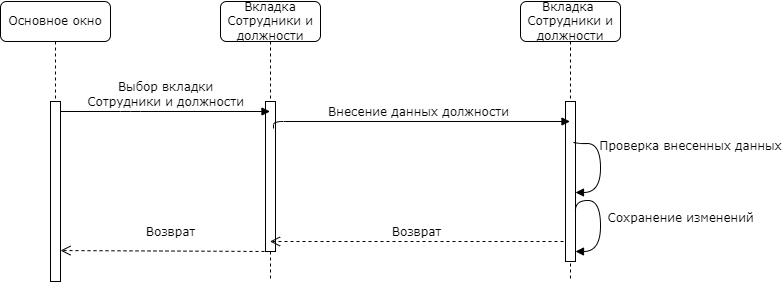

The diagram above was exported from draw.io. Its source (the exported page's mxGraphModel, read from the mxfile embedded in the PNG):
<mxGraphModel dx="1178" dy="790" grid="1" gridSize="10" guides="1" tooltips="1" connect="1" arrows="1" fold="1" page="1" pageScale="1" pageWidth="1100" pageHeight="850" background="none" math="0" shadow="0">
  <root>
    <mxCell id="0" />
    <mxCell id="1" parent="0" />
    <mxCell id="7baba1c4bc27f4b0-2" value="Вкладка Сотрудники и должности" style="shape=umlLifeline;perimeter=lifelinePerimeter;whiteSpace=wrap;html=1;container=1;collapsible=0;recursiveResize=0;outlineConnect=0;rounded=1;shadow=0;comic=0;labelBackgroundColor=none;strokeWidth=1;fontFamily=Verdana;fontSize=12;align=center;" parent="1" vertex="1">
      <mxGeometry x="310" y="80" width="100" height="280" as="geometry" />
    </mxCell>
    <mxCell id="7baba1c4bc27f4b0-10" value="" style="html=1;points=[];perimeter=orthogonalPerimeter;rounded=0;shadow=0;comic=0;labelBackgroundColor=none;strokeWidth=1;fontFamily=Verdana;fontSize=12;align=center;" parent="7baba1c4bc27f4b0-2" vertex="1">
      <mxGeometry x="45" y="100" width="10" height="150" as="geometry" />
    </mxCell>
    <mxCell id="2jb0UfUXojAi2Yqv621_-3" value="Возврат" style="html=1;verticalAlign=bottom;endArrow=open;dashed=1;endSize=8;labelBackgroundColor=none;fontFamily=Verdana;fontSize=12;entryX=1;entryY=0.828;entryDx=0;entryDy=0;entryPerimeter=0;" parent="7baba1c4bc27f4b0-2" target="7baba1c4bc27f4b0-9" edge="1">
      <mxGeometry x="-0.0472" y="-10" relative="1" as="geometry">
        <mxPoint x="-200" y="249.9999999999999" as="targetPoint" />
        <mxPoint x="50" y="250" as="sourcePoint" />
        <Array as="points" />
        <mxPoint as="offset" />
      </mxGeometry>
    </mxCell>
    <mxCell id="7baba1c4bc27f4b0-3" value="Вкладка&amp;nbsp;&lt;br&gt;Сотрудники и должности" style="shape=umlLifeline;perimeter=lifelinePerimeter;whiteSpace=wrap;html=1;container=1;collapsible=0;recursiveResize=0;outlineConnect=0;rounded=1;shadow=0;comic=0;labelBackgroundColor=none;strokeWidth=1;fontFamily=Verdana;fontSize=12;align=center;" parent="1" vertex="1">
      <mxGeometry x="610" y="80" width="100" height="280" as="geometry" />
    </mxCell>
    <mxCell id="7baba1c4bc27f4b0-13" value="" style="html=1;points=[];perimeter=orthogonalPerimeter;rounded=0;shadow=0;comic=0;labelBackgroundColor=none;strokeWidth=1;fontFamily=Verdana;fontSize=12;align=center;" parent="7baba1c4bc27f4b0-3" vertex="1">
      <mxGeometry x="45" y="100" width="10" height="160" as="geometry" />
    </mxCell>
    <mxCell id="2jb0UfUXojAi2Yqv621_-11" value="&lt;div&gt;Сохранение изменений&lt;/div&gt;" style="html=1;verticalAlign=bottom;endArrow=block;labelBackgroundColor=none;fontFamily=Verdana;fontSize=12;elbow=vertical;edgeStyle=orthogonalEdgeStyle;curved=1;exitX=0.994;exitY=0.682;exitDx=0;exitDy=0;exitPerimeter=0;" parent="7baba1c4bc27f4b0-3" source="7baba1c4bc27f4b0-13" target="7baba1c4bc27f4b0-13" edge="1">
      <mxGeometry x="0.1086" y="80" relative="1" as="geometry">
        <mxPoint x="64" y="236" as="sourcePoint" />
        <mxPoint x="110" y="260" as="targetPoint" />
        <Array as="points">
          <mxPoint x="80" y="199" />
          <mxPoint x="80" y="250" />
        </Array>
        <mxPoint as="offset" />
      </mxGeometry>
    </mxCell>
    <mxCell id="QlXq6YQfVXaJkivFBbUZ-1" value="&lt;div&gt;Проверка внесенных данных&lt;/div&gt;" style="html=1;verticalAlign=bottom;endArrow=block;labelBackgroundColor=none;fontFamily=Verdana;fontSize=12;elbow=vertical;edgeStyle=orthogonalEdgeStyle;curved=1;exitX=0.8;exitY=0.25;exitDx=0;exitDy=0;exitPerimeter=0;" parent="7baba1c4bc27f4b0-3" source="7baba1c4bc27f4b0-13" edge="1">
      <mxGeometry x="-0.2043" y="90" relative="1" as="geometry">
        <mxPoint x="55" y="170" as="sourcePoint" />
        <mxPoint x="55" y="191" as="targetPoint" />
        <Array as="points">
          <mxPoint x="53" y="142" />
          <mxPoint x="80" y="142" />
          <mxPoint x="80" y="191" />
        </Array>
        <mxPoint as="offset" />
      </mxGeometry>
    </mxCell>
    <mxCell id="2jb0UfUXojAi2Yqv621_-4" value="Возврат" style="html=1;verticalAlign=bottom;endArrow=open;dashed=1;endSize=8;labelBackgroundColor=none;fontFamily=Verdana;fontSize=12;" parent="7baba1c4bc27f4b0-3" target="7baba1c4bc27f4b0-2" edge="1">
      <mxGeometry relative="1" as="geometry">
        <mxPoint x="-162" y="240" as="targetPoint" />
        <mxPoint x="43" y="240" as="sourcePoint" />
        <Array as="points" />
      </mxGeometry>
    </mxCell>
    <mxCell id="7baba1c4bc27f4b0-8" value="Основное окно " style="shape=umlLifeline;perimeter=lifelinePerimeter;whiteSpace=wrap;html=1;container=1;collapsible=0;recursiveResize=0;outlineConnect=0;rounded=1;shadow=0;comic=0;labelBackgroundColor=none;strokeWidth=1;fontFamily=Verdana;fontSize=12;align=center;" parent="1" vertex="1">
      <mxGeometry x="90" y="80" width="110" height="280" as="geometry" />
    </mxCell>
    <mxCell id="7baba1c4bc27f4b0-9" value="" style="html=1;points=[];perimeter=orthogonalPerimeter;rounded=0;shadow=0;comic=0;labelBackgroundColor=none;strokeWidth=1;fontFamily=Verdana;fontSize=12;align=center;" parent="7baba1c4bc27f4b0-8" vertex="1">
      <mxGeometry x="50" y="100" width="10" height="180" as="geometry" />
    </mxCell>
    <mxCell id="7baba1c4bc27f4b0-11" value="Выбор вкладки &lt;br&gt;Сотрудники и должности" style="html=1;verticalAlign=bottom;endArrow=block;labelBackgroundColor=none;fontFamily=Verdana;fontSize=12;edgeStyle=elbowEdgeStyle;elbow=vertical;" parent="1" target="7baba1c4bc27f4b0-2" edge="1">
      <mxGeometry relative="1" as="geometry">
        <mxPoint x="150" y="190" as="sourcePoint" />
        <mxPoint x="285" y="190" as="targetPoint" />
        <Array as="points">
          <mxPoint x="220" y="190" />
        </Array>
      </mxGeometry>
    </mxCell>
    <mxCell id="yorfr9tFos0Biwi4d7dp-1" value="Внесение данных должности" style="html=1;verticalAlign=bottom;endArrow=block;labelBackgroundColor=none;fontFamily=Verdana;fontSize=12;edgeStyle=elbowEdgeStyle;elbow=vertical;exitX=0.8;exitY=0.18;exitDx=0;exitDy=0;exitPerimeter=0;" parent="1" source="7baba1c4bc27f4b0-10" target="7baba1c4bc27f4b0-3" edge="1">
      <mxGeometry relative="1" as="geometry">
        <mxPoint x="370" y="200" as="sourcePoint" />
        <mxPoint x="580" y="200" as="targetPoint" />
        <Array as="points">
          <mxPoint x="440" y="200" />
        </Array>
      </mxGeometry>
    </mxCell>
  </root>
</mxGraphModel>